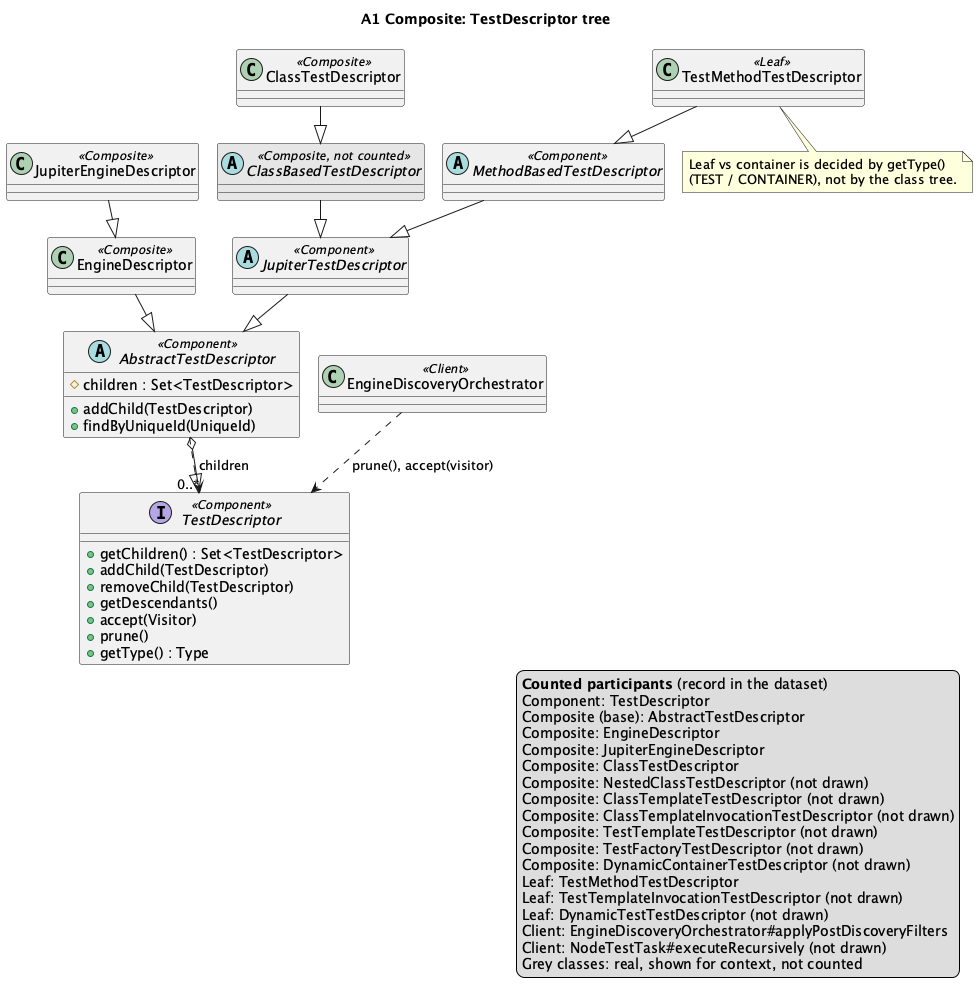

The diagram above was rendered by PlantUML. Its source (embedded in the PNG):
@startuml A1
!pragma layout smetana
title A1 Composite: TestDescriptor tree

interface TestDescriptor <<Component>> {
  +getChildren() : Set<TestDescriptor>
  +addChild(TestDescriptor)
  +removeChild(TestDescriptor)
  +getDescendants()
  +accept(Visitor)
  +prune()
  +getType() : Type
}
abstract class AbstractTestDescriptor <<Component>> {
  #children : Set<TestDescriptor>
  +addChild(TestDescriptor)
  +findByUniqueId(UniqueId)
}
class EngineDescriptor <<Composite>>
class JupiterEngineDescriptor <<Composite>>
abstract class JupiterTestDescriptor <<Component>>
abstract class ClassBasedTestDescriptor <<Composite, not counted>> #E6E6E6
class ClassTestDescriptor <<Composite>>
abstract class MethodBasedTestDescriptor <<Component>>
class TestMethodTestDescriptor <<Leaf>>
class EngineDiscoveryOrchestrator <<Client>>

AbstractTestDescriptor ..|> TestDescriptor
AbstractTestDescriptor o--> "0..*" TestDescriptor : children
EngineDescriptor --|> AbstractTestDescriptor
JupiterEngineDescriptor --|> EngineDescriptor
JupiterTestDescriptor --|> AbstractTestDescriptor
ClassBasedTestDescriptor --|> JupiterTestDescriptor
ClassTestDescriptor --|> ClassBasedTestDescriptor
MethodBasedTestDescriptor --|> JupiterTestDescriptor
TestMethodTestDescriptor --|> MethodBasedTestDescriptor
EngineDiscoveryOrchestrator ..> TestDescriptor : prune(), accept(visitor)

note bottom of TestMethodTestDescriptor
  Leaf vs container is decided by getType()
  (TEST / CONTAINER), not by the class tree.
end note
' aligned-with-record
legend right
  <b>Counted participants</b> (record in the dataset)
  Component: TestDescriptor
  Composite (base): AbstractTestDescriptor
  Composite: EngineDescriptor
  Composite: JupiterEngineDescriptor
  Composite: ClassTestDescriptor
  Composite: NestedClassTestDescriptor (not drawn)
  Composite: ClassTemplateTestDescriptor (not drawn)
  Composite: ClassTemplateInvocationTestDescriptor (not drawn)
  Composite: TestTemplateTestDescriptor (not drawn)
  Composite: TestFactoryTestDescriptor (not drawn)
  Composite: DynamicContainerTestDescriptor (not drawn)
  Leaf: TestMethodTestDescriptor
  Leaf: TestTemplateInvocationTestDescriptor (not drawn)
  Leaf: DynamicTestTestDescriptor (not drawn)
  Client: EngineDiscoveryOrchestrator#applyPostDiscoveryFilters
  Client: NodeTestTask#executeRecursively (not drawn)
  Grey classes: real, shown for context, not counted
endlegend
@enduml